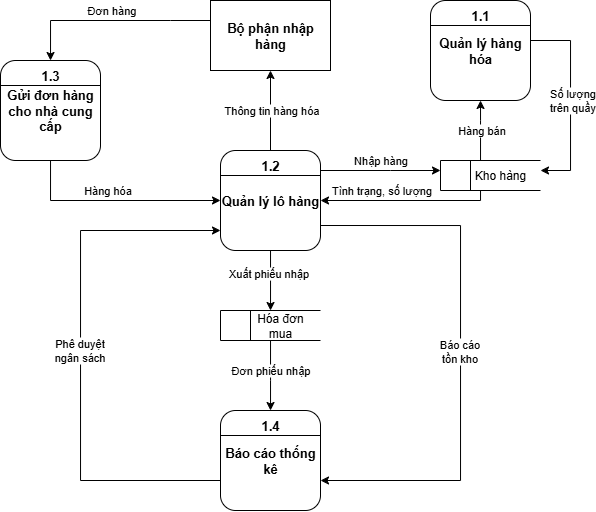

The diagram above was exported from draw.io. Its source (the exported page's mxGraphModel, read from the mxfile embedded in the PNG):
<mxGraphModel dx="983" dy="580" grid="1" gridSize="10" guides="1" tooltips="1" connect="1" arrows="1" fold="1" page="1" pageScale="1" pageWidth="1169" pageHeight="827" math="0" shadow="0">
  <root>
    <mxCell id="0" />
    <mxCell id="1" parent="0" />
    <mxCell id="lPFoS5prfk72y8O3jyY6-60" style="edgeStyle=orthogonalEdgeStyle;rounded=0;orthogonalLoop=1;jettySize=auto;html=1;" parent="1" source="lPFoS5prfk72y8O3jyY6-13" target="lPFoS5prfk72y8O3jyY6-32" edge="1">
      <mxGeometry relative="1" as="geometry">
        <Array as="points">
          <mxPoint x="570" y="300" />
          <mxPoint x="570" y="300" />
        </Array>
      </mxGeometry>
    </mxCell>
    <mxCell id="lPFoS5prfk72y8O3jyY6-61" value="Hàng bán" style="edgeLabel;html=1;align=center;verticalAlign=middle;resizable=0;points=[];" parent="lPFoS5prfk72y8O3jyY6-60" vertex="1" connectable="0">
      <mxGeometry x="0.0207" y="-1" relative="1" as="geometry">
        <mxPoint as="offset" />
      </mxGeometry>
    </mxCell>
    <mxCell id="lPFoS5prfk72y8O3jyY6-64" style="edgeStyle=orthogonalEdgeStyle;rounded=0;orthogonalLoop=1;jettySize=auto;html=1;" parent="1" source="lPFoS5prfk72y8O3jyY6-13" target="lPFoS5prfk72y8O3jyY6-35" edge="1">
      <mxGeometry relative="1" as="geometry">
        <Array as="points">
          <mxPoint x="570" y="380" />
        </Array>
      </mxGeometry>
    </mxCell>
    <mxCell id="lPFoS5prfk72y8O3jyY6-65" value="Tình trạng, số lượng" style="edgeLabel;html=1;align=center;verticalAlign=middle;resizable=0;points=[];" parent="lPFoS5prfk72y8O3jyY6-64" vertex="1" connectable="0">
      <mxGeometry x="0.3144" y="-1" relative="1" as="geometry">
        <mxPoint x="2" y="-9" as="offset" />
      </mxGeometry>
    </mxCell>
    <mxCell id="lPFoS5prfk72y8O3jyY6-13" value="" style="html=1;dashed=0;whiteSpace=wrap;shape=mxgraph.dfd.dataStoreID;align=left;spacingLeft=3;points=[[0,0],[0.5,0],[1,0],[0,0.5],[1,0.5],[0,1],[0.5,1],[1,1]];" parent="1" vertex="1">
      <mxGeometry x="530" y="340" width="100" height="30" as="geometry" />
    </mxCell>
    <mxCell id="lPFoS5prfk72y8O3jyY6-14" value="Kho hàng" style="text;html=1;align=center;verticalAlign=middle;whiteSpace=wrap;rounded=0;" parent="1" vertex="1">
      <mxGeometry x="560" y="340" width="60" height="30" as="geometry" />
    </mxCell>
    <mxCell id="lPFoS5prfk72y8O3jyY6-55" style="edgeStyle=orthogonalEdgeStyle;rounded=0;orthogonalLoop=1;jettySize=auto;html=1;exitX=0;exitY=0.5;exitDx=0;exitDy=0;" parent="1" source="lPFoS5prfk72y8O3jyY6-23" target="lPFoS5prfk72y8O3jyY6-35" edge="1">
      <mxGeometry relative="1" as="geometry">
        <Array as="points">
          <mxPoint x="170" y="660" />
          <mxPoint x="170" y="410" />
        </Array>
      </mxGeometry>
    </mxCell>
    <mxCell id="lPFoS5prfk72y8O3jyY6-58" value="Phê duyệt&lt;div&gt;ngân sách&lt;/div&gt;" style="edgeLabel;html=1;align=center;verticalAlign=middle;resizable=0;points=[];" parent="lPFoS5prfk72y8O3jyY6-55" vertex="1" connectable="0">
      <mxGeometry x="0.0021" y="1" relative="1" as="geometry">
        <mxPoint y="-14" as="offset" />
      </mxGeometry>
    </mxCell>
    <mxCell id="lPFoS5prfk72y8O3jyY6-23" value="&lt;span style=&quot;font-size: 13px;&quot;&gt;&lt;b&gt;Báo cáo thống kê&lt;/b&gt;&lt;/span&gt;" style="rounded=1;whiteSpace=wrap;html=1;" parent="1" vertex="1">
      <mxGeometry x="310" y="590" width="100" height="100" as="geometry" />
    </mxCell>
    <mxCell id="lPFoS5prfk72y8O3jyY6-24" value="" style="endArrow=none;html=1;rounded=0;exitX=0;exitY=0.25;exitDx=0;exitDy=0;entryX=1;entryY=0.25;entryDx=0;entryDy=0;" parent="1" source="lPFoS5prfk72y8O3jyY6-23" target="lPFoS5prfk72y8O3jyY6-23" edge="1">
      <mxGeometry width="50" height="50" relative="1" as="geometry">
        <mxPoint x="540" y="700" as="sourcePoint" />
        <mxPoint x="590" y="650" as="targetPoint" />
      </mxGeometry>
    </mxCell>
    <mxCell id="lPFoS5prfk72y8O3jyY6-25" value="&lt;font style=&quot;font-size: 13px;&quot;&gt;&lt;b&gt;1.4&lt;/b&gt;&lt;/font&gt;" style="text;html=1;align=center;verticalAlign=middle;whiteSpace=wrap;rounded=0;" parent="1" vertex="1">
      <mxGeometry x="330" y="590" width="60" height="30" as="geometry" />
    </mxCell>
    <mxCell id="lPFoS5prfk72y8O3jyY6-70" style="edgeStyle=orthogonalEdgeStyle;rounded=0;orthogonalLoop=1;jettySize=auto;html=1;" parent="1" source="lPFoS5prfk72y8O3jyY6-31" target="lPFoS5prfk72y8O3jyY6-67" edge="1">
      <mxGeometry relative="1" as="geometry">
        <Array as="points">
          <mxPoint x="260" y="200" />
          <mxPoint x="260" y="200" />
        </Array>
      </mxGeometry>
    </mxCell>
    <mxCell id="lPFoS5prfk72y8O3jyY6-71" value="Đơn hàng" style="edgeLabel;html=1;align=center;verticalAlign=middle;resizable=0;points=[];" parent="lPFoS5prfk72y8O3jyY6-70" vertex="1" connectable="0">
      <mxGeometry x="-0.0044" y="-2" relative="1" as="geometry">
        <mxPoint y="-8" as="offset" />
      </mxGeometry>
    </mxCell>
    <mxCell id="lPFoS5prfk72y8O3jyY6-31" value="&lt;b&gt;&lt;font style=&quot;font-size: 13px;&quot;&gt;Bộ phận nhập hàng&lt;/font&gt;&lt;/b&gt;" style="rounded=0;whiteSpace=wrap;html=1;" parent="1" vertex="1">
      <mxGeometry x="300" y="180" width="120" height="70" as="geometry" />
    </mxCell>
    <mxCell id="lPFoS5prfk72y8O3jyY6-62" style="edgeStyle=orthogonalEdgeStyle;rounded=0;orthogonalLoop=1;jettySize=auto;html=1;" parent="1" source="lPFoS5prfk72y8O3jyY6-32" target="lPFoS5prfk72y8O3jyY6-13" edge="1">
      <mxGeometry relative="1" as="geometry">
        <Array as="points">
          <mxPoint x="660" y="220" />
          <mxPoint x="660" y="350" />
        </Array>
      </mxGeometry>
    </mxCell>
    <mxCell id="lPFoS5prfk72y8O3jyY6-63" value="Số lượng&lt;div&gt;trên quầy&lt;/div&gt;" style="edgeLabel;html=1;align=center;verticalAlign=middle;resizable=0;points=[];" parent="lPFoS5prfk72y8O3jyY6-62" vertex="1" connectable="0">
      <mxGeometry x="-0.0045" y="2" relative="1" as="geometry">
        <mxPoint as="offset" />
      </mxGeometry>
    </mxCell>
    <mxCell id="lPFoS5prfk72y8O3jyY6-32" value="&lt;b&gt;&lt;font style=&quot;font-size: 13px;&quot;&gt;Quản lý hàng hóa&lt;/font&gt;&lt;/b&gt;" style="rounded=1;whiteSpace=wrap;html=1;" parent="1" vertex="1">
      <mxGeometry x="520" y="180" width="100" height="100" as="geometry" />
    </mxCell>
    <mxCell id="lPFoS5prfk72y8O3jyY6-33" value="" style="endArrow=none;html=1;rounded=0;exitX=0;exitY=0.25;exitDx=0;exitDy=0;entryX=1;entryY=0.25;entryDx=0;entryDy=0;" parent="1" source="lPFoS5prfk72y8O3jyY6-32" target="lPFoS5prfk72y8O3jyY6-32" edge="1">
      <mxGeometry width="50" height="50" relative="1" as="geometry">
        <mxPoint x="750" y="290" as="sourcePoint" />
        <mxPoint x="800" y="240" as="targetPoint" />
      </mxGeometry>
    </mxCell>
    <mxCell id="lPFoS5prfk72y8O3jyY6-34" value="&lt;font style=&quot;font-size: 13px;&quot;&gt;&lt;b&gt;1.1&lt;/b&gt;&lt;/font&gt;" style="text;html=1;align=center;verticalAlign=middle;whiteSpace=wrap;rounded=0;" parent="1" vertex="1">
      <mxGeometry x="540" y="180" width="60" height="30" as="geometry" />
    </mxCell>
    <mxCell id="lPFoS5prfk72y8O3jyY6-38" style="edgeStyle=orthogonalEdgeStyle;rounded=0;orthogonalLoop=1;jettySize=auto;html=1;" parent="1" source="lPFoS5prfk72y8O3jyY6-35" target="lPFoS5prfk72y8O3jyY6-31" edge="1">
      <mxGeometry relative="1" as="geometry">
        <Array as="points" />
      </mxGeometry>
    </mxCell>
    <mxCell id="lPFoS5prfk72y8O3jyY6-39" value="Thông tin hàng hóa" style="edgeLabel;html=1;align=center;verticalAlign=middle;resizable=0;points=[];" parent="lPFoS5prfk72y8O3jyY6-38" vertex="1" connectable="0">
      <mxGeometry x="0.0155" y="-1" relative="1" as="geometry">
        <mxPoint as="offset" />
      </mxGeometry>
    </mxCell>
    <mxCell id="lPFoS5prfk72y8O3jyY6-42" style="edgeStyle=orthogonalEdgeStyle;rounded=0;orthogonalLoop=1;jettySize=auto;html=1;" parent="1" source="lPFoS5prfk72y8O3jyY6-35" target="lPFoS5prfk72y8O3jyY6-13" edge="1">
      <mxGeometry relative="1" as="geometry">
        <Array as="points">
          <mxPoint x="480" y="350" />
          <mxPoint x="480" y="350" />
        </Array>
      </mxGeometry>
    </mxCell>
    <mxCell id="lPFoS5prfk72y8O3jyY6-59" value="Nhập hàng" style="edgeLabel;html=1;align=center;verticalAlign=middle;resizable=0;points=[];" parent="lPFoS5prfk72y8O3jyY6-42" vertex="1" connectable="0">
      <mxGeometry x="-0.0038" y="2" relative="1" as="geometry">
        <mxPoint y="-8" as="offset" />
      </mxGeometry>
    </mxCell>
    <mxCell id="lPFoS5prfk72y8O3jyY6-47" style="edgeStyle=orthogonalEdgeStyle;rounded=0;orthogonalLoop=1;jettySize=auto;html=1;" parent="1" source="lPFoS5prfk72y8O3jyY6-35" target="lPFoS5prfk72y8O3jyY6-43" edge="1">
      <mxGeometry relative="1" as="geometry">
        <Array as="points">
          <mxPoint x="360" y="460" />
          <mxPoint x="360" y="460" />
        </Array>
      </mxGeometry>
    </mxCell>
    <mxCell id="lPFoS5prfk72y8O3jyY6-49" value="Xuất phiếu nhập" style="edgeLabel;html=1;align=center;verticalAlign=middle;resizable=0;points=[];" parent="lPFoS5prfk72y8O3jyY6-47" vertex="1" connectable="0">
      <mxGeometry x="0.0317" y="-2" relative="1" as="geometry">
        <mxPoint y="-8" as="offset" />
      </mxGeometry>
    </mxCell>
    <mxCell id="lPFoS5prfk72y8O3jyY6-56" style="edgeStyle=orthogonalEdgeStyle;rounded=0;orthogonalLoop=1;jettySize=auto;html=1;exitX=1;exitY=0.75;exitDx=0;exitDy=0;" parent="1" source="lPFoS5prfk72y8O3jyY6-35" target="lPFoS5prfk72y8O3jyY6-23" edge="1">
      <mxGeometry relative="1" as="geometry">
        <Array as="points">
          <mxPoint x="550" y="405" />
          <mxPoint x="550" y="660" />
        </Array>
      </mxGeometry>
    </mxCell>
    <mxCell id="lPFoS5prfk72y8O3jyY6-57" value="Báo cáo&lt;div&gt;tồn kho&lt;/div&gt;" style="edgeLabel;html=1;align=center;verticalAlign=middle;resizable=0;points=[];" parent="lPFoS5prfk72y8O3jyY6-56" vertex="1" connectable="0">
      <mxGeometry x="-0.0064" y="-1" relative="1" as="geometry">
        <mxPoint as="offset" />
      </mxGeometry>
    </mxCell>
    <mxCell id="lPFoS5prfk72y8O3jyY6-35" value="&lt;b&gt;&lt;font style=&quot;font-size: 13px;&quot;&gt;Quản lý lô hàng&lt;/font&gt;&lt;/b&gt;" style="rounded=1;whiteSpace=wrap;html=1;" parent="1" vertex="1">
      <mxGeometry x="310" y="330" width="100" height="100" as="geometry" />
    </mxCell>
    <mxCell id="lPFoS5prfk72y8O3jyY6-36" value="" style="endArrow=none;html=1;rounded=0;exitX=0;exitY=0.25;exitDx=0;exitDy=0;entryX=1;entryY=0.25;entryDx=0;entryDy=0;" parent="1" source="lPFoS5prfk72y8O3jyY6-35" target="lPFoS5prfk72y8O3jyY6-35" edge="1">
      <mxGeometry width="50" height="50" relative="1" as="geometry">
        <mxPoint x="540" y="440" as="sourcePoint" />
        <mxPoint x="590" y="390" as="targetPoint" />
      </mxGeometry>
    </mxCell>
    <mxCell id="lPFoS5prfk72y8O3jyY6-37" value="&lt;font style=&quot;font-size: 13px;&quot;&gt;&lt;b&gt;1.2&lt;/b&gt;&lt;/font&gt;" style="text;html=1;align=center;verticalAlign=middle;whiteSpace=wrap;rounded=0;" parent="1" vertex="1">
      <mxGeometry x="330" y="330" width="60" height="30" as="geometry" />
    </mxCell>
    <mxCell id="lPFoS5prfk72y8O3jyY6-53" style="edgeStyle=orthogonalEdgeStyle;rounded=0;orthogonalLoop=1;jettySize=auto;html=1;" parent="1" source="lPFoS5prfk72y8O3jyY6-43" target="lPFoS5prfk72y8O3jyY6-23" edge="1">
      <mxGeometry relative="1" as="geometry">
        <Array as="points">
          <mxPoint x="360" y="560" />
          <mxPoint x="360" y="560" />
        </Array>
      </mxGeometry>
    </mxCell>
    <mxCell id="lPFoS5prfk72y8O3jyY6-54" value="Đơn phiếu nhập" style="edgeLabel;html=1;align=center;verticalAlign=middle;resizable=0;points=[];" parent="lPFoS5prfk72y8O3jyY6-53" vertex="1" connectable="0">
      <mxGeometry x="-0.3599" y="-1" relative="1" as="geometry">
        <mxPoint x="1" y="8" as="offset" />
      </mxGeometry>
    </mxCell>
    <mxCell id="lPFoS5prfk72y8O3jyY6-43" value="" style="html=1;dashed=0;whiteSpace=wrap;shape=mxgraph.dfd.dataStoreID;align=left;spacingLeft=3;points=[[0,0],[0.5,0],[1,0],[0,0.5],[1,0.5],[0,1],[0.5,1],[1,1]];" parent="1" vertex="1">
      <mxGeometry x="310" y="490" width="100" height="30" as="geometry" />
    </mxCell>
    <mxCell id="lPFoS5prfk72y8O3jyY6-44" value="Hóa đơn mua" style="text;html=1;align=center;verticalAlign=middle;whiteSpace=wrap;rounded=0;" parent="1" vertex="1">
      <mxGeometry x="340" y="490" width="60" height="30" as="geometry" />
    </mxCell>
    <mxCell id="lPFoS5prfk72y8O3jyY6-72" style="edgeStyle=orthogonalEdgeStyle;rounded=0;orthogonalLoop=1;jettySize=auto;html=1;" parent="1" source="lPFoS5prfk72y8O3jyY6-67" target="lPFoS5prfk72y8O3jyY6-35" edge="1">
      <mxGeometry relative="1" as="geometry">
        <Array as="points">
          <mxPoint x="140" y="380" />
        </Array>
      </mxGeometry>
    </mxCell>
    <mxCell id="lPFoS5prfk72y8O3jyY6-73" value="Hàng hóa" style="edgeLabel;html=1;align=center;verticalAlign=middle;resizable=0;points=[];" parent="lPFoS5prfk72y8O3jyY6-72" vertex="1" connectable="0">
      <mxGeometry x="-0.081" y="2" relative="1" as="geometry">
        <mxPoint y="-8" as="offset" />
      </mxGeometry>
    </mxCell>
    <mxCell id="lPFoS5prfk72y8O3jyY6-67" value="&lt;b&gt;&lt;font style=&quot;font-size: 13px;&quot;&gt;Gửi đơn hàng cho nhà cung cấp&lt;/font&gt;&lt;/b&gt;" style="rounded=1;whiteSpace=wrap;html=1;" parent="1" vertex="1">
      <mxGeometry x="90" y="240" width="100" height="100" as="geometry" />
    </mxCell>
    <mxCell id="lPFoS5prfk72y8O3jyY6-68" value="" style="endArrow=none;html=1;rounded=0;exitX=0;exitY=0.25;exitDx=0;exitDy=0;entryX=1;entryY=0.25;entryDx=0;entryDy=0;" parent="1" source="lPFoS5prfk72y8O3jyY6-67" target="lPFoS5prfk72y8O3jyY6-67" edge="1">
      <mxGeometry width="50" height="50" relative="1" as="geometry">
        <mxPoint x="320" y="350" as="sourcePoint" />
        <mxPoint x="370" y="300" as="targetPoint" />
      </mxGeometry>
    </mxCell>
    <mxCell id="lPFoS5prfk72y8O3jyY6-69" value="&lt;font style=&quot;font-size: 13px;&quot;&gt;&lt;b&gt;1.3&lt;/b&gt;&lt;/font&gt;" style="text;html=1;align=center;verticalAlign=middle;whiteSpace=wrap;rounded=0;" parent="1" vertex="1">
      <mxGeometry x="110" y="240" width="60" height="30" as="geometry" />
    </mxCell>
  </root>
</mxGraphModel>